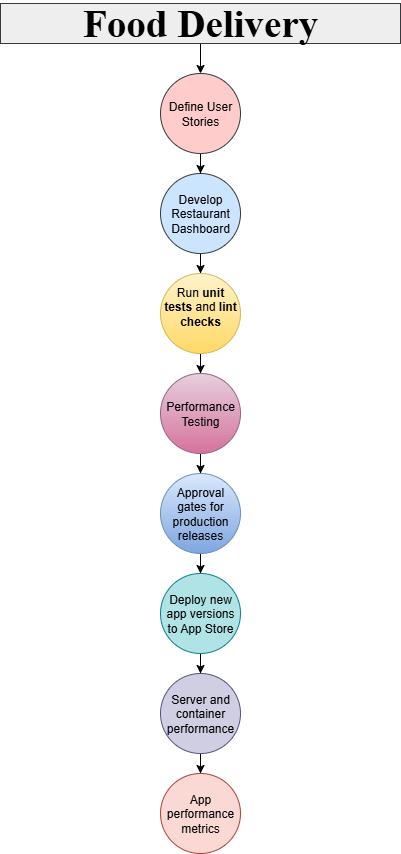

The diagram above was exported from draw.io. Its source (the exported page's mxGraphModel, read from the mxfile embedded in the PNG):
<mxGraphModel dx="1042" dy="562" grid="1" gridSize="10" guides="1" tooltips="1" connect="1" arrows="1" fold="1" page="1" pageScale="1" pageWidth="827" pageHeight="1169" math="0" shadow="0">
  <root>
    <mxCell id="0" />
    <mxCell id="1" parent="0" />
    <mxCell id="nqDCFdBkwEYGsUa7tnM6-27" value="" style="edgeStyle=orthogonalEdgeStyle;rounded=0;orthogonalLoop=1;jettySize=auto;html=1;" edge="1" parent="1" source="nqDCFdBkwEYGsUa7tnM6-3" target="nqDCFdBkwEYGsUa7tnM6-10">
      <mxGeometry relative="1" as="geometry" />
    </mxCell>
    <mxCell id="nqDCFdBkwEYGsUa7tnM6-3" value="Food Delivery" style="rounded=0;whiteSpace=wrap;html=1;fontStyle=1;fontSize=39;fontFamily=Times New Roman;fillColor=#eeeeee;strokeColor=#36393d;" vertex="1" parent="1">
      <mxGeometry x="200" y="40" width="400" height="40" as="geometry" />
    </mxCell>
    <mxCell id="nqDCFdBkwEYGsUa7tnM6-29" value="" style="edgeStyle=orthogonalEdgeStyle;rounded=0;orthogonalLoop=1;jettySize=auto;html=1;" edge="1" parent="1" source="nqDCFdBkwEYGsUa7tnM6-9" target="nqDCFdBkwEYGsUa7tnM6-12">
      <mxGeometry relative="1" as="geometry" />
    </mxCell>
    <mxCell id="nqDCFdBkwEYGsUa7tnM6-9" value="&lt;div&gt;&lt;br&gt;&lt;/div&gt;&lt;span style=&quot;background-color: transparent; color: light-dark(rgb(0, 0, 0), rgb(255, 255, 255));&quot;&gt;Develop&lt;/span&gt;&lt;div&gt;&lt;span style=&quot;background-color: transparent; color: light-dark(rgb(0, 0, 0), rgb(255, 255, 255));&quot;&gt;Restaurant Dashboard&lt;/span&gt;&lt;div&gt;&lt;span style=&quot;background-color: transparent; color: light-dark(rgb(0, 0, 0), rgb(255, 255, 255));&quot;&gt;&lt;br&gt;&lt;/span&gt;&lt;/div&gt;&lt;/div&gt;" style="ellipse;whiteSpace=wrap;html=1;aspect=fixed;fillColor=#cce5ff;strokeColor=#36393d;" vertex="1" parent="1">
      <mxGeometry x="360" y="210" width="80" height="80" as="geometry" />
    </mxCell>
    <mxCell id="nqDCFdBkwEYGsUa7tnM6-28" value="" style="edgeStyle=orthogonalEdgeStyle;rounded=0;orthogonalLoop=1;jettySize=auto;html=1;" edge="1" parent="1" source="nqDCFdBkwEYGsUa7tnM6-10" target="nqDCFdBkwEYGsUa7tnM6-9">
      <mxGeometry relative="1" as="geometry" />
    </mxCell>
    <mxCell id="nqDCFdBkwEYGsUa7tnM6-10" value="Define User&lt;div&gt;Stories&lt;/div&gt;" style="ellipse;whiteSpace=wrap;html=1;aspect=fixed;fillColor=#ffcccc;strokeColor=#36393d;" vertex="1" parent="1">
      <mxGeometry x="360" y="110" width="80" height="80" as="geometry" />
    </mxCell>
    <mxCell id="nqDCFdBkwEYGsUa7tnM6-30" value="" style="edgeStyle=orthogonalEdgeStyle;rounded=0;orthogonalLoop=1;jettySize=auto;html=1;" edge="1" parent="1" source="nqDCFdBkwEYGsUa7tnM6-12" target="nqDCFdBkwEYGsUa7tnM6-15">
      <mxGeometry relative="1" as="geometry" />
    </mxCell>
    <mxCell id="nqDCFdBkwEYGsUa7tnM6-12" value="&#10;Run &lt;strong data-end=&quot;1369&quot; data-start=&quot;1355&quot;&gt;unit tests&lt;/strong&gt; and &lt;strong data-end=&quot;1389&quot; data-start=&quot;1374&quot;&gt;lint checks&lt;/strong&gt;&#10;&#10;" style="ellipse;whiteSpace=wrap;html=1;aspect=fixed;fillColor=#fff2cc;gradientColor=#ffd966;strokeColor=#d6b656;" vertex="1" parent="1">
      <mxGeometry x="360" y="310" width="80" height="80" as="geometry" />
    </mxCell>
    <mxCell id="nqDCFdBkwEYGsUa7tnM6-31" value="" style="edgeStyle=orthogonalEdgeStyle;rounded=0;orthogonalLoop=1;jettySize=auto;html=1;" edge="1" parent="1" source="nqDCFdBkwEYGsUa7tnM6-15" target="nqDCFdBkwEYGsUa7tnM6-17">
      <mxGeometry relative="1" as="geometry" />
    </mxCell>
    <mxCell id="nqDCFdBkwEYGsUa7tnM6-15" value="Performance Testing" style="ellipse;whiteSpace=wrap;html=1;aspect=fixed;fillColor=#e6d0de;gradientColor=#d5739d;strokeColor=#996185;" vertex="1" parent="1">
      <mxGeometry x="360" y="410" width="80" height="80" as="geometry" />
    </mxCell>
    <mxCell id="nqDCFdBkwEYGsUa7tnM6-32" value="" style="edgeStyle=orthogonalEdgeStyle;rounded=0;orthogonalLoop=1;jettySize=auto;html=1;" edge="1" parent="1" source="nqDCFdBkwEYGsUa7tnM6-17" target="nqDCFdBkwEYGsUa7tnM6-20">
      <mxGeometry relative="1" as="geometry" />
    </mxCell>
    <mxCell id="nqDCFdBkwEYGsUa7tnM6-17" value="&lt;br&gt;&lt;div&gt;Approval gates for production releases&lt;br&gt;&lt;br&gt;&lt;/div&gt;" style="ellipse;whiteSpace=wrap;html=1;aspect=fixed;fillColor=#dae8fc;gradientColor=#7ea6e0;strokeColor=#6c8ebf;" vertex="1" parent="1">
      <mxGeometry x="360" y="510" width="80" height="80" as="geometry" />
    </mxCell>
    <mxCell id="nqDCFdBkwEYGsUa7tnM6-33" value="" style="edgeStyle=orthogonalEdgeStyle;rounded=0;orthogonalLoop=1;jettySize=auto;html=1;" edge="1" parent="1" source="nqDCFdBkwEYGsUa7tnM6-20" target="nqDCFdBkwEYGsUa7tnM6-23">
      <mxGeometry relative="1" as="geometry" />
    </mxCell>
    <mxCell id="nqDCFdBkwEYGsUa7tnM6-20" value="&lt;br&gt;Deploy new app versions to App Store&lt;div&gt;&lt;br/&gt;&lt;/div&gt;" style="ellipse;whiteSpace=wrap;html=1;aspect=fixed;fillColor=#b0e3e6;strokeColor=#0e8088;" vertex="1" parent="1">
      <mxGeometry x="360" y="610" width="80" height="80" as="geometry" />
    </mxCell>
    <mxCell id="nqDCFdBkwEYGsUa7tnM6-34" value="" style="edgeStyle=orthogonalEdgeStyle;rounded=0;orthogonalLoop=1;jettySize=auto;html=1;" edge="1" parent="1" source="nqDCFdBkwEYGsUa7tnM6-23" target="nqDCFdBkwEYGsUa7tnM6-25">
      <mxGeometry relative="1" as="geometry" />
    </mxCell>
    <mxCell id="nqDCFdBkwEYGsUa7tnM6-23" value="Server and container performance" style="ellipse;whiteSpace=wrap;html=1;aspect=fixed;fillColor=#d0cee2;strokeColor=#56517e;" vertex="1" parent="1">
      <mxGeometry x="360" y="710" width="80" height="80" as="geometry" />
    </mxCell>
    <mxCell id="nqDCFdBkwEYGsUa7tnM6-25" value="App performance metrics" style="ellipse;whiteSpace=wrap;html=1;aspect=fixed;fillColor=#fad9d5;strokeColor=#ae4132;" vertex="1" parent="1">
      <mxGeometry x="360" y="810" width="80" height="80" as="geometry" />
    </mxCell>
  </root>
</mxGraphModel>